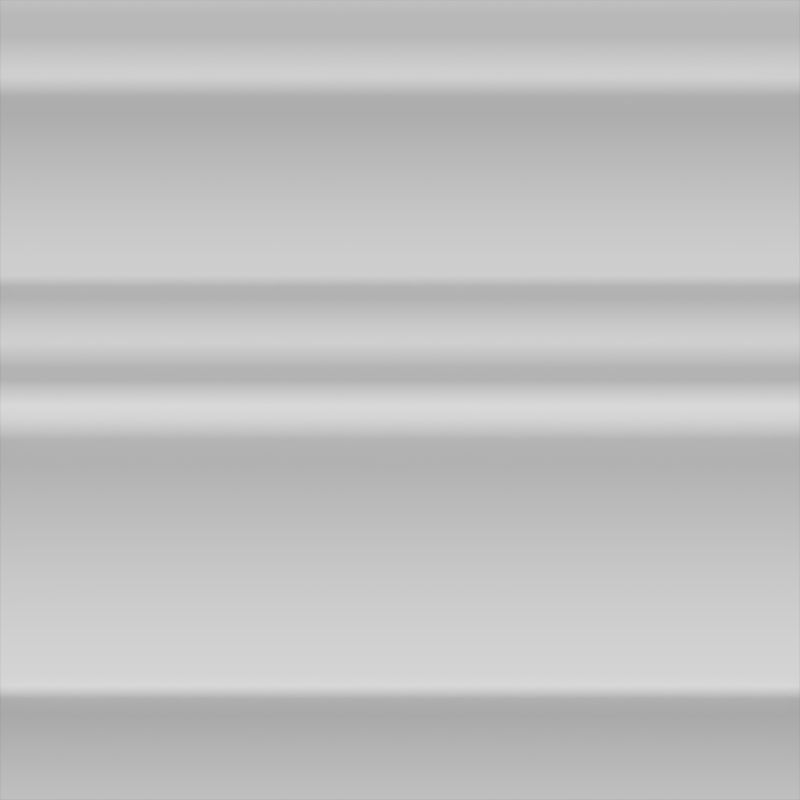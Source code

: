 # Source: starc.blend  (saved by Blender 2.56.0; exported with 4.5.12 LTS)
import bpy
from mathutils import Matrix  # noqa: F401  (used for matrix-valued properties, if any)

bpy.ops.wm.read_factory_settings(use_empty=True)
scene = bpy.context.scene
scene.name = 'Scene'

# ---- collections
col_collection_1 = bpy.data.collections.new('Collection 1'); scene.collection.children.link(col_collection_1)

# ---- materials (node trees are filled in below, after node groups)
mat_material_001 = bpy.data.materials.new('Material.001')
mat_material_001.alpha_threshold = 0.0
mat_material_001.use_transparent_shadow = False
mat_material_001.roughness = 0.5
mat_material_001.line_color = (0.0, 0.0, 0.0, 1.0)

# ---- material node trees

# ---- world
world_world = bpy.data.worlds.new('World'); scene.world = world_world
world_world.color = (0.05088, 0.05088, 0.05088)
world_world.use_sun_shadow = False
world_world.sun_shadow_jitter_overblur = 0.0
world_world.cycles.sampling_method = 'MANUAL'
world_world.cycles.sample_map_resolution = 256

# ---- cameras
cam_camera = bpy.data.cameras.new('Camera')
cam_camera.type = 'ORTHO'
cam_camera.clip_end = 100.0
cam_camera.lens = 35.0
cam_camera.ortho_scale = 2.0
cam_camera.dof.focus_distance = 0.0
cam_camera.dof.aperture_fstop = 128.0

# ---- meshes
me_plane = bpy.data.meshes.new('Plane')
me_plane.from_pydata([(1.0, -0.1527, 0.0), (1.0, -0.6896, 0.0), (-1.0, -0.6896, 0.0), (-1.0, -0.1527, 0.0), (1.0, -0.7127, -0.02), (-1.0, -0.7127, -0.02), (1.0, -0.7468, -0.02), (-1.0, -0.7468, -0.02), (1.0, -0.7828, 0.0), (-1.0, -0.7828, 0.0), (-1.0, -1.0, 0.0), (1.0, -1.0, 0.0), (1.0, -0.09962, -0.02), (-1.0, -0.09962, -0.02), (1.0, -0.04632, -0.02), (-1.0, -0.04631, -0.02), (1.0, -0.01514, -7.451e-09), (-1.0, -0.01514, -7.451e-09), (-1.0, 0.01402, 0.01), (1.0, 0.01402, 0.01), (-1.0, 0.05023, 0.01), (1.0, 0.05023, 0.01), (1.0, 0.0814, -7.451e-09), (-1.0, 0.0814, -7.451e-09), (1.0, 0.1417, -7.451e-09), (-1.0, 0.1417, -7.451e-09), (1.0, 0.1629, 0.01), (-1.0, 0.1629, 0.01), (-1.0, 0.2564, 0.01), (1.0, 0.2564, 0.01), (1.0, 0.2835, -7.451e-09), (-1.0, 0.2835, -7.451e-09), (1.0, 0.3127, -7.451e-09), (-1.0, 0.3127, -7.451e-09), (-1.0, 0.36, 0.02), (1.0, 0.36, 0.02), (1.0, 0.7159, 0.02), (-1.0, 0.7159, 0.02), (-1.0, 0.7592, -7.451e-09), (1.0, 0.7592, -7.451e-09), (-1.0, 0.8064, -7.451e-09), (1.0, 0.8064, -7.451e-09), (-1.0, 0.8286, 0.01), (1.0, 0.8286, 0.01), (-1.0, 0.908, 0.01), (1.0, 0.908, 0.01), (1.0, 0.9583, -7.451e-09), (-1.0, 0.9583, -7.451e-09), (-1.0, 1.0, -7.451e-09), (1.0, 1.0, -7.451e-09)], [], [(0, 3, 2, 1), (1, 2, 5, 4), (4, 5, 7, 6), (6, 7, 9, 8), (8, 9, 10, 11), (3, 0, 12, 13), (13, 12, 14, 15), (15, 14, 16, 17), (17, 16, 19, 18), (18, 19, 21, 20), (20, 21, 22, 23), (23, 22, 24, 25), (25, 24, 26, 27), (27, 26, 29, 28), (28, 29, 30, 31), (31, 30, 32, 33), (33, 32, 35, 34), (34, 35, 36, 37), (37, 36, 39, 38), (38, 39, 41, 40), (40, 41, 43, 42), (42, 43, 45, 44), (44, 45, 46, 47), (47, 46, 49, 48)])
me_plane.polygons.foreach_set('use_smooth', [True] * 24)
_uv = me_plane.uv_layers.new(name='UVTex')
_uv.uv.foreach_set('vector', [1.0, 1.0, 0.0, 1.0, 0.0, 0.0, 1.0, 0.0, 0.0, 0.0, 1.0, 0.0, 1.0, 1.0, 0.0, 1.0, 0.0, 0.0, 1.0, 0.0, 1.0, 1.0, 0.0, 1.0, 0.0, 0.0, 1.0, 0.0, 1.0, 1.0, 0.0, 1.0, 0.0, 0.0, 1.0, 0.0, 1.0, 1.0, 0.0, 1.0, 0.0, 0.0, 1.0, 0.0, 1.0, 1.0, 0.0, 1.0, 0.0, 0.0, 1.0, 0.0, 1.0, 1.0, 0.0, 1.0, 0.0, 0.0, 1.0, 0.0, 1.0, 1.0, 0.0, 1.0, 0.0, 0.0, 1.0, 0.0, 1.0, 1.0, 0.0, 1.0, 0.0, 0.0, 1.0, 0.0, 1.0, 1.0, 0.0, 1.0, 0.0, 0.0, 1.0, 0.0, 1.0, 1.0, 0.0, 1.0, 0.0, 0.0, 1.0, 0.0, 1.0, 1.0, 0.0, 1.0, 0.0, 0.0, 1.0, 0.0, 1.0, 1.0, 0.0, 1.0, 0.0, 0.0, 1.0, 0.0, 1.0, 1.0, 0.0, 1.0, 0.0, 0.0, 1.0, 0.0, 1.0, 1.0, 0.0, 1.0, 0.0, 0.0, 1.0, 0.0, 1.0, 1.0, 0.0, 1.0, 0.0, 0.0, 1.0, 0.0, 1.0, 1.0, 0.0, 1.0, 0.0, 0.0, 1.0, 0.0, 1.0, 1.0, 0.0, 1.0, 0.0, 0.0, 1.0, 0.0, 1.0, 1.0, 0.0, 1.0, 0.0, 0.0, 1.0, 0.0, 1.0, 1.0, 0.0, 1.0, 0.0, 0.0, 1.0, 0.0, 1.0, 1.0, 0.0, 1.0, 0.0, 0.0, 1.0, 0.0, 1.0, 1.0, 0.0, 1.0, 0.0, 0.0, 1.0, 0.0, 1.0, 1.0, 0.0, 1.0, 0.0, 0.0, 1.0, 0.0, 1.0, 1.0, 0.0, 1.0])
me_plane.materials.append(mat_material_001)
me_plane.use_remesh_preserve_volume = False
me_plane.use_remesh_preserve_attributes = False
me_plane.use_mirror_vertex_groups = False
me_plane.update()

# ---- objects
ob_plane = bpy.data.objects.new('Plane', me_plane)
ob_camera = bpy.data.objects.new('Camera', cam_camera)

# ---- transforms, parenting, visibility, modifiers, constraints
ob_plane.location = (0.0, 0.0, 0.0)
ob_plane.empty_display_type = 'ARROWS'
ob_plane.lineart.crease_threshold = 0.0
ob_camera.location = (8.045e-06, -1.747e-05, 15.15)
ob_camera.lock_rotations_4d = False
ob_camera.empty_display_type = 'ARROWS'
ob_camera.color = (0.0, 0.0, 0.0, 0.0)
ob_camera.display_type = 'WIRE'
ob_camera.lineart.crease_threshold = 0.0

# ---- collection membership
col_collection_1.objects.link(ob_plane)
col_collection_1.objects.link(ob_camera)

# ---- scene / render settings (as saved in the file)
scene.camera = ob_camera
scene.frame_start = 1; scene.frame_end = 250; scene.frame_set(1)
scene.render.engine = 'BLENDER_EEVEE_NEXT'
scene.render.image_settings.color_mode = 'RGB'
scene.render.image_settings.compression = 90
scene.render.resolution_x = 512
scene.render.resolution_y = 512
scene.render.dither_intensity = 0.0
scene.render.bake_margin = 2
scene.render.bake_bias = 0.0
scene.cycles.use_denoising = False
scene.cycles.samples = 10
scene.cycles.sampling_pattern = 'TABULATED_SOBOL'
scene.cycles.light_sampling_threshold = 0.0
scene.cycles.use_adaptive_sampling = False
scene.cycles.use_light_tree = False
scene.cycles.blur_glossy = 0.0
scene.cycles.volume_bounces = 1
scene.cycles.pixel_filter_type = 'GAUSSIAN'
scene.cycles.sample_clamp_indirect = 0.0
scene.view_settings.view_transform = 'Standard'
bpy.context.view_layer.update()

# ---- added for rendering (the .blend has no usable light): sun
light_auto_sun = bpy.data.lights.new('AutoSun', 'SUN')
light_auto_sun.energy = 3.0
light_auto_sun.angle = 0.0523599
ob_auto_sun = bpy.data.objects.new('AutoSun', light_auto_sun)
scene.collection.objects.link(ob_auto_sun)
ob_auto_sun.rotation_euler = (0.872665, 0.174533, 0.523599)
bpy.context.view_layer.update()
